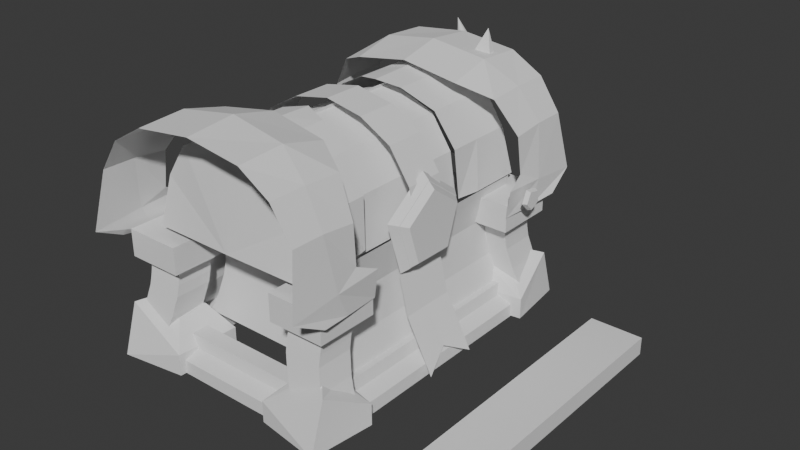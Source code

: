 # Source: BlockingBASE.blend  (saved by Blender 4.0.36; exported with 4.5.12 LTS)
import bpy
from mathutils import Matrix  # noqa: F401  (used for matrix-valued properties, if any)

bpy.ops.wm.read_factory_settings(use_empty=True)
scene = bpy.context.scene
scene.name = 'Scene'

# ---- collections
col_chest = bpy.data.collections.new('Chest'); scene.collection.children.link(col_chest)
col_paddings = bpy.data.collections.new('Paddings'); col_chest.children.link(col_paddings)
col_keyhole = bpy.data.collections.new('Keyhole'); col_chest.children.link(col_keyhole)
col_base_floor = bpy.data.collections.new('Base(floor)'); col_chest.children.link(col_base_floor)
col_decorations = bpy.data.collections.new('Decorations'); col_chest.children.link(col_decorations)
col_refs = bpy.data.collections.new('Refs'); scene.collection.children.link(col_refs)

# ---- world
world_world = bpy.data.worlds.new('World'); scene.world = world_world
world_world.use_nodes = True; world_world.node_tree.nodes.clear()
_N = world_world.node_tree.nodes; _L = world_world.node_tree.links
n0 = _N.new('ShaderNodeOutputWorld'); n0.name = 'World Output'; n0.location = (300, 300)
n1 = _N.new('ShaderNodeBackground'); n1.name = 'Background'; n1.location = (10, 300)
n1.inputs[0].default_value = (0.05088, 0.05088, 0.05088, 1.0)
_L.new(n1.outputs[0], n0.inputs[0])
n0.is_active_output = True
world_world.color = (0.05088, 0.05088, 0.05088)
world_world.use_sun_shadow = False
world_world.sun_shadow_jitter_overblur = 0.0

# ---- meshes
me_cube = bpy.data.meshes.new('Cube')
me_cube.from_pydata([(-1.0, -1.0, -1.0), (-1.0, -1.0, 1.0), (-1.0, 1.0, -1.0), (-1.0, 1.0, 1.0), (1.0, -1.0, -1.0), (1.0, -1.0, 1.0), (1.0, 1.0, -1.0), (1.0, 1.0, 1.0)], [], [(0, 1, 3, 2), (2, 3, 7, 6), (6, 7, 5, 4), (4, 5, 1, 0), (2, 6, 4, 0), (7, 3, 1, 5)])
_uv = me_cube.uv_layers.new(name='UVMap')
_uv.uv.foreach_set('vector', [0.375, 0.0, 0.625, 0.0, 0.625, 0.25, 0.375, 0.25, 0.375, 0.25, 0.625, 0.25, 0.625, 0.5, 0.375, 0.5, 0.375, 0.5, 0.625, 0.5, 0.625, 0.75, 0.375, 0.75, 0.375, 0.75, 0.625, 0.75, 0.625, 1.0, 0.375, 1.0, 0.125, 0.5, 0.375, 0.5, 0.375, 0.75, 0.125, 0.75, 0.625, 0.5, 0.875, 0.5, 0.875, 0.75, 0.625, 0.75])
me_cube.update()
me_cylinder_006 = bpy.data.meshes.new('Cylinder.006')
me_cylinder_006.from_pydata([(0.0, 0.2031, 0.9654), (0.3827, 0.2031, 0.89), (0.7071, 0.2031, 0.7071), (0.9239, 0.2031, 0.3839), (1.0, 0.2031, -0.1087), (0.3827, 0.05149, 0.89), (0.7071, 0.05149, 0.7071), (0.9239, 0.05149, 0.3839), (1.0, 0.05149, -0.111), (0.0, 0.05149, 0.9654), (-0.147, 1.343, 1.014), (-0.147, 0.3872, 0.9916), (0.2356, 1.352, 0.9139), (0.2356, 0.5094, 0.9139), (0.5601, 1.362, 0.7449), (0.5601, 0.592, 0.7449), (0.7768, 1.361, 0.4165), (0.7768, 0.6179, 0.4165), (0.853, 1.44, -0.06723), (-0.147, 0.7783, 1.007), (0.2356, 0.8467, 0.9139), (0.5601, 0.9063, 0.7449), (0.7768, 0.9557, 0.4165), (0.853, 0.893, -0.06723), (0.8125, 0.6462, -0.06723), (0.1939, 1.767, 1.095), (0.1939, 0.8398, 1.038), (0.5765, 1.777, 1.024), (0.5765, 0.8605, 0.9383), (0.901, 1.786, 0.8329), (0.901, 1.028, 0.8068), (1.118, 1.786, 0.5109), (1.118, 1.121, 0.4721), (1.194, 1.896, -0.06621), (1.194, 0.9234, 0.01136), (1.233, 1.591, -0.2278), (1.157, 0.9247, -0.2696), (0.1939, 1.279, 1.14), (0.5765, 1.307, 1.05), (0.901, 1.41, 0.8329), (1.118, 1.459, 0.5085), (1.194, 1.394, -0.01713), (1.194, 1.29, -0.2548), (1.153, 1.136, 0.1036), (0.9976, 1.407, -0.82), (1.182, 1.751, -1.397), (1.028, 1.245, -0.9683), (1.261, 1.1, -1.397), (0.73, 1.457, -0.974), (0.5314, 1.656, -1.397), (0.7034, 1.164, -0.9299), (0.4937, 1.013, -1.397), (1.261, 1.1, -1.181), (1.182, 1.597, -0.8976), (0.4937, 1.013, -1.181), (0.5314, 1.656, -1.181), (0.8137, 0.05463, -1.403), (0.8137, 0.05463, -1.097), (0.8137, 1.384, -1.403), (0.8137, 1.384, -1.097), (1.157, 0.05463, -1.403), (1.157, 1.384, -1.403), (0.8137, 0.05463, -1.232), (0.8137, 1.384, -1.232), (1.155, 1.384, -1.27), (1.155, 0.05463, -1.27), (0.9853, 1.384, -1.403), (0.9853, 1.384, -1.097), (0.9853, 0.05463, -1.403), (0.9853, 0.05463, -1.097), (1.008, 0.06228, -1.212), (1.008, 1.392, -1.212), (0.994, 0.02747, -0.05081), (1.166, 0.03227, -1.194), (0.994, 0.2858, -0.05081), (1.252, 0.2876, -1.352), (0.8838, 0.02747, -0.4415), (0.9782, 0.02617, -0.8321), (0.9782, 0.2858, -0.8321), (0.8838, 0.2858, -0.4415), (-0.2413, 0.6805, 0.9418), (0.1414, 0.6805, 0.8664), (0.4658, 0.6805, 0.6835), (0.6826, 0.6805, 0.3602), (0.7587, 0.6805, -0.1323), (-0.2413, -0.02081, 0.9418), (0.1414, -0.02081, 0.8664), (0.4658, -0.02081, 0.6835), (0.6826, -0.02081, 0.3602), (0.7587, -0.02081, -0.1369), (1.106, 1.436, -0.4268), (1.188, 1.575, -1.108), (1.106, 1.064, -0.4268), (1.188, 1.204, -1.108), (0.7342, 1.436, -0.4268), (0.8161, 1.575, -1.108), (0.7342, 1.064, -0.4268), (0.8161, 1.204, -1.108), (1.078, 1.064, -0.1533), (1.078, 1.436, -0.1533), (0.7062, 1.064, -0.1533), (0.7062, 1.436, -0.1533), (1.151, 0.9406, -0.4268), (1.151, 1.56, -0.4268), (0.5823, 0.9406, -0.4268), (0.5823, 1.56, -0.4268), (1.151, 0.9406, -0.1533), (1.151, 1.56, -0.1533), (0.5823, 0.9406, -0.1533), (0.5823, 1.56, -0.1533), (1.144, 1.561, -1.036), (1.052, 1.449, -0.4922), (1.103, 1.538, -0.9272), (1.078, 1.516, -0.8185), (1.052, 1.494, -0.7097), (1.047, 1.472, -0.6009), (1.052, 1.078, -0.4922), (1.144, 1.189, -1.036), (1.047, 1.1, -0.6009), (1.052, 1.122, -0.7097), (1.078, 1.145, -0.8185), (1.103, 1.167, -0.9272), (0.6802, 1.078, -0.4922), (0.7725, 1.189, -1.036), (0.6755, 1.1, -0.6009), (0.6806, 1.122, -0.7097), (0.7062, 1.145, -0.8185), (0.7311, 1.167, -0.9272), (0.6802, 1.449, -0.4922), (0.7725, 1.561, -1.036), (0.6755, 1.472, -0.6009), (0.6806, 1.494, -0.7097), (0.7062, 1.516, -0.8185), (0.7311, 1.538, -0.9272), (0.8841, 0.1343, -0.05081), (0.9583, 0.1343, -1.223), (0.8841, 1.341, -0.05081), (0.9583, 1.341, -1.223), (0.7976, 0.1343, -0.4415), (0.8346, 0.1343, -0.8321), (0.8346, 1.341, -0.8321), (0.7976, 1.341, -0.4415), (0.03308, 1.469, -0.04998), (0.7342, 1.064, -0.4268), (0.8161, 1.204, -1.108), (0.7062, 1.064, -0.1533), (0.5823, 0.9406, -0.4268), (0.5823, 0.9406, -0.1533), (0.6802, 1.078, -0.4922), (0.7725, 1.189, -1.036), (0.6755, 1.1, -0.6009), (0.6806, 1.122, -0.7097), (0.7062, 1.145, -0.8185), (0.7311, 1.167, -0.9272), (0.7342, 1.064, -0.4268), (0.8161, 1.204, -1.108), (0.7062, 1.064, -0.1533), (0.5823, 0.9406, -0.4268), (0.5823, 0.9406, -0.1533), (0.6802, 1.078, -0.4922), (0.7725, 1.189, -1.036), (0.6755, 1.1, -0.6009), (0.6806, 1.122, -0.7097), (0.7062, 1.145, -0.8185), (0.7311, 1.167, -0.9272), (1.023, 1.25, -1.399), (1.023, 1.25, -1.092), (-0.3061, 1.25, -1.399), (-0.3061, 1.25, -1.092), (1.023, 1.593, -1.399), (-0.3061, 1.593, -1.399), (1.023, 1.25, -1.227), (-0.3061, 1.25, -1.227), (-0.3061, 1.592, -1.265), (1.023, 1.592, -1.265), (-0.3061, 1.422, -1.399), (-0.3061, 1.422, -1.092), (1.023, 1.422, -1.399), (1.023, 1.422, -1.092), (1.016, 1.444, -1.207), (-0.3137, 1.444, -1.207)], [(145, 147), (146, 143), (146, 147), (153, 149), (152, 153), (151, 152), (150, 151), (148, 150), (148, 143), (144, 149), (156, 158), (157, 154), (157, 158), (164, 160), (163, 164), (162, 163), (161, 162), (159, 161), (159, 154), (155, 160)], [(0, 9, 5, 1), (1, 5, 6, 2), (2, 6, 7, 3), (3, 7, 8, 4), (19, 11, 13, 20), (20, 13, 15, 21), (21, 15, 17, 22), (22, 17, 24, 23), (16, 22, 23, 18), (14, 21, 22, 16), (12, 20, 21, 14), (10, 19, 20, 12), (37, 26, 28, 38), (38, 28, 30, 39), (39, 30, 32, 40), (40, 32, 43, 41), (41, 34, 36, 42), (33, 41, 42, 35), (31, 40, 41, 33), (29, 39, 40, 31), (27, 38, 39, 29), (25, 37, 38, 27), (41, 43, 34), (53, 45, 47, 52), (52, 47, 51, 54), (54, 51, 49, 55), (55, 49, 45, 53), (46, 50, 48, 44), (51, 47, 45, 49), (46, 44, 53, 52), (50, 46, 52, 54), (48, 50, 54, 55), (44, 48, 55, 53), (62, 57, 59, 63), (70, 69, 57, 62), (66, 61, 60, 68), (67, 59, 57, 69), (68, 70, 62, 56), (61, 64, 65, 60), (66, 71, 64, 61), (56, 62, 63, 58), (58, 63, 71, 66), (60, 65, 70, 68), (58, 66, 68, 56), (63, 59, 67, 71), (67, 69, 70, 71), (64, 71, 70, 65), (77, 73, 75, 78), (72, 76, 79, 74), (76, 77, 78, 79), (83, 88, 89, 84), (82, 87, 88, 83), (81, 86, 87, 82), (80, 85, 86, 81), (94, 128, 111, 90), (96, 122, 128, 94), (90, 111, 116, 92), (94, 90, 103, 105), (97, 93, 91, 95), (98, 100, 101, 99), (98, 99, 107, 106), (101, 100, 108, 109), (96, 94, 105, 104), (105, 103, 107, 109), (102, 104, 108, 106), (103, 102, 106, 107), (104, 105, 109, 108), (99, 101, 109, 107), (92, 96, 104, 102), (100, 98, 106, 108), (90, 92, 102, 103), (92, 116, 122, 96), (123, 97, 95, 129), (117, 93, 97, 123), (110, 91, 93, 117), (129, 110, 112, 133), (133, 112, 113, 132), (132, 113, 114, 131), (131, 114, 115, 130), (130, 115, 111, 128), (123, 129, 133, 127), (127, 133, 132, 126), (126, 132, 131, 125), (125, 131, 130, 124), (124, 130, 128, 122), (117, 123, 127, 121), (121, 127, 126, 120), (120, 126, 125, 119), (119, 125, 124, 118), (118, 124, 122, 116), (110, 117, 121, 112), (112, 121, 120, 113), (113, 120, 119, 114), (114, 119, 118, 115), (115, 118, 116, 111), (129, 95, 91, 110), (139, 135, 137, 140), (134, 138, 141, 136), (138, 139, 140, 141), (16, 18, 142), (12, 14, 142), (10, 12, 142), (14, 16, 142), (171, 166, 168, 172), (179, 178, 166, 171), (175, 170, 169, 177), (176, 168, 166, 178), (177, 179, 171, 165), (170, 173, 174, 169), (175, 180, 173, 170), (165, 171, 172, 167), (167, 172, 180, 175), (169, 174, 179, 177), (167, 175, 177, 165), (172, 168, 176, 180), (176, 178, 179, 180), (173, 180, 179, 174)])
_uv = me_cylinder_006.uv_layers.new(name='UVMap')
_uv.uv.foreach_set('vector', [1.0, 0.5, 1.0, 0.627, 0.9375, 0.627, 0.9375, 0.5, 0.9375, 0.5, 0.9375, 0.627, 0.875, 0.627, 0.875, 0.5, 0.875, 0.5, 0.875, 0.627, 0.8125, 0.627, 0.8125, 0.5, 0.8125, 0.5, 0.8125, 0.627, 0.75, 0.627, 0.75, 0.5, 1.0, 0.754, 1.0, 1.0, 0.9375, 1.0, 0.9375, 0.754, 0.9375, 0.754, 0.9375, 1.0, 0.875, 1.0, 0.875, 0.754, 0.875, 0.754, 0.875, 1.0, 0.8125, 1.0, 0.8125, 0.754, 0.8125, 0.754, 0.8125, 1.0, 0.7833, 1.0, 0.75, 0.754, 0.8125, 0.5, 0.8125, 0.754, 0.75, 0.754, 0.75, 0.5, 0.875, 0.5, 0.875, 0.754, 0.8125, 0.754, 0.8125, 0.5, 0.9375, 0.5, 0.9375, 0.754, 0.875, 0.754, 0.875, 0.5, 1.0, 0.5, 1.0, 0.754, 0.9375, 0.754, 0.9375, 0.5, 1.0, 0.754, 1.0, 1.0, 0.9375, 1.0, 0.9375, 0.754, 0.9375, 0.754, 0.9375, 1.0, 0.875, 1.0, 0.875, 0.754, 0.875, 0.754, 0.875, 1.0, 0.8125, 1.0, 0.8125, 0.754, 0.8125, 0.754, 0.8125, 1.0, 0.7833, 1.0, 0.75, 0.754, 0.75, 0.754, 0.75, 1.0, 0.6875, 1.0, 0.6875, 0.754, 0.75, 0.5, 0.75, 0.754, 0.6875, 0.754, 0.6875, 0.5, 0.8125, 0.5, 0.8125, 0.754, 0.75, 0.754, 0.75, 0.5, 0.875, 0.5, 0.875, 0.754, 0.8125, 0.754, 0.8125, 0.5, 0.9375, 0.5, 0.9375, 0.754, 0.875, 0.754, 0.875, 0.5, 1.0, 0.5, 1.0, 0.754, 0.9375, 0.754, 0.9375, 0.5, 0.75, 0.754, 0.7833, 1.0, 0.75, 1.0, 0.375, 0.0, 0.625, 0.0, 0.625, 0.25, 0.375, 0.25, 0.375, 0.25, 0.625, 0.25, 0.625, 0.5, 0.375, 0.5, 0.375, 0.5, 0.625, 0.5, 0.625, 0.75, 0.375, 0.75, 0.375, 0.75, 0.625, 0.75, 0.625, 1.0, 0.375, 1.0, 0.1688, 0.5575, 0.331, 0.5486, 0.3297, 0.7019, 0.1702, 0.6928, 0.625, 0.5, 0.875, 0.5, 0.875, 0.75, 0.625, 0.75, 0.1688, 0.5575, 0.1702, 0.6928, 0.125, 0.75, 0.125, 0.5, 0.331, 0.5486, 0.1688, 0.5575, 0.125, 0.5, 0.375, 0.5, 0.3297, 0.7019, 0.331, 0.5486, 0.375, 0.5, 0.375, 0.75, 0.1702, 0.6928, 0.3297, 0.7019, 0.375, 0.75, 0.125, 0.75, 0.5, 0.0, 0.625, 0.0, 0.625, 0.25, 0.5, 0.25, 0.5, 0.875, 0.625, 0.875, 0.625, 1.0, 0.5, 1.0, 0.25, 0.5, 0.375, 0.5, 0.375, 0.75, 0.25, 0.75, 0.75, 0.5, 0.875, 0.5, 0.875, 0.75, 0.75, 0.75, 0.375, 0.875, 0.5, 0.875, 0.5, 1.0, 0.375, 1.0, 0.375, 0.5, 0.5, 0.5, 0.5, 0.75, 0.375, 0.75, 0.375, 0.375, 0.5, 0.375, 0.5, 0.5, 0.375, 0.5, 0.375, 0.0, 0.5, 0.0, 0.5, 0.25, 0.375, 0.25, 0.375, 0.25, 0.5, 0.25, 0.5, 0.375, 0.375, 0.375, 0.375, 0.75, 0.5, 0.75, 0.5, 0.875, 0.375, 0.875, 0.125, 0.5, 0.25, 0.5, 0.25, 0.75, 0.125, 0.75, 0.5, 0.25, 0.625, 0.25, 0.625, 0.375, 0.5, 0.375, 0.625, 0.375, 0.625, 0.875, 0.5, 0.875, 0.5, 0.375, 0.5, 0.5, 0.5, 0.375, 0.5, 0.875, 0.5, 0.75, 0.6667, 0.0, 0.8959, 0.0, 1.0, 1.0, 0.6667, 1.0, 0.0, 0.0, 0.3333, 0.0, 0.3333, 1.0, 0.0, 1.0, 0.3333, 0.0, 0.6667, 0.0, 0.6667, 1.0, 0.3333, 1.0, 0.8125, 0.5, 0.8125, 0.754, 0.75, 0.754, 0.75, 0.5, 0.875, 0.5, 0.875, 0.754, 0.8125, 0.754, 0.8125, 0.5, 0.9375, 0.5, 0.9375, 0.754, 0.875, 0.754, 0.875, 0.5, 1.0, 0.5, 1.0, 0.754, 0.9375, 0.754, 0.9375, 0.5, 0.375, 0.75, 0.399, 0.75, 0.399, 1.0, 0.375, 1.0, 0.375, 0.5, 0.399, 0.5, 0.399, 0.75, 0.375, 0.75, 0.375, 0.0, 0.399, 0.0, 0.399, 0.25, 0.375, 0.25, 0.375, 0.75, 0.375, 1.0, 0.375, 1.0, 0.375, 0.75, 0.625, 0.5, 0.875, 0.5, 0.875, 0.75, 0.625, 0.75, 0.125, 0.5, 0.375, 0.5, 0.375, 0.75, 0.125, 0.75, 0.125, 0.5, 0.125, 0.75, 0.125, 0.75, 0.125, 0.5, 0.375, 0.75, 0.375, 0.5, 0.375, 0.5, 0.375, 0.75, 0.375, 0.5, 0.375, 0.75, 0.375, 0.75, 0.375, 0.5, 0.375, 0.75, 0.375, 1.0, 0.375, 1.0, 0.375, 0.75, 0.375, 0.25, 0.375, 0.5, 0.375, 0.5, 0.375, 0.25, 0.375, 0.0, 0.375, 0.25, 0.375, 0.25, 0.375, 0.0, 0.375, 0.5, 0.375, 0.75, 0.375, 0.75, 0.375, 0.5, 0.125, 0.75, 0.375, 0.75, 0.375, 0.75, 0.125, 0.75, 0.375, 0.25, 0.375, 0.5, 0.375, 0.5, 0.375, 0.25, 0.375, 0.5, 0.125, 0.5, 0.125, 0.5, 0.375, 0.5, 0.375, 0.0, 0.375, 0.25, 0.375, 0.25, 0.375, 0.0, 0.375, 0.25, 0.399, 0.25, 0.399, 0.5, 0.375, 0.5, 0.5986, 0.5, 0.625, 0.5, 0.625, 0.75, 0.5986, 0.75, 0.5986, 0.25, 0.625, 0.25, 0.625, 0.5, 0.5986, 0.5, 0.5986, 0.0, 0.625, 0.0, 0.625, 0.25, 0.5986, 0.25, 0.5986, 0.75, 0.5986, 1.0, 0.5586, 1.0, 0.5586, 0.75, 0.5586, 0.75, 0.5586, 1.0, 0.5187, 1.0, 0.5187, 0.75, 0.5187, 0.75, 0.5187, 1.0, 0.4788, 1.0, 0.4788, 0.75, 0.4788, 0.75, 0.4788, 1.0, 0.4389, 1.0, 0.4389, 0.75, 0.4389, 0.75, 0.4389, 1.0, 0.399, 1.0, 0.399, 0.75, 0.5986, 0.5, 0.5986, 0.75, 0.5586, 0.75, 0.5586, 0.5, 0.5586, 0.5, 0.5586, 0.75, 0.5187, 0.75, 0.5187, 0.5, 0.5187, 0.5, 0.5187, 0.75, 0.4788, 0.75, 0.4788, 0.5, 0.4788, 0.5, 0.4788, 0.75, 0.4389, 0.75, 0.4389, 0.5, 0.4389, 0.5, 0.4389, 0.75, 0.399, 0.75, 0.399, 0.5, 0.5986, 0.25, 0.5986, 0.5, 0.5586, 0.5, 0.5586, 0.25, 0.5586, 0.25, 0.5586, 0.5, 0.5187, 0.5, 0.5187, 0.25, 0.5187, 0.25, 0.5187, 0.5, 0.4788, 0.5, 0.4788, 0.25, 0.4788, 0.25, 0.4788, 0.5, 0.4389, 0.5, 0.4389, 0.25, 0.4389, 0.25, 0.4389, 0.5, 0.399, 0.5, 0.399, 0.25, 0.5986, 0.0, 0.5986, 0.25, 0.5586, 0.25, 0.5586, 0.0, 0.5586, 0.0, 0.5586, 0.25, 0.5187, 0.25, 0.5187, 0.0, 0.5187, 0.0, 0.5187, 0.25, 0.4788, 0.25, 0.4788, 0.0, 0.4788, 0.0, 0.4788, 0.25, 0.4389, 0.25, 0.4389, 0.0, 0.4389, 0.0, 0.4389, 0.25, 0.399, 0.25, 0.399, 0.0, 0.5986, 0.75, 0.625, 0.75, 0.625, 1.0, 0.5986, 1.0, 0.6667, 0.0, 1.0, 0.0, 1.0, 1.0, 0.6667, 1.0, 0.0, 0.0, 0.3333, 0.0, 0.3333, 1.0, 0.0, 1.0, 0.3333, 0.0, 0.6667, 0.0, 0.6667, 1.0, 0.3333, 1.0, 0.8125, 0.5, 0.75, 0.5, 0.8125, 0.5, 0.9375, 0.5, 0.875, 0.5, 0.9375, 0.5, 1.0, 0.5, 0.9375, 0.5, 1.0, 0.5, 0.875, 0.5, 0.8125, 0.5, 0.875, 0.5, 0.5, 0.0, 0.625, 0.0, 0.625, 0.25, 0.5, 0.25, 0.5, 0.875, 0.625, 0.875, 0.625, 1.0, 0.5, 1.0, 0.25, 0.5, 0.375, 0.5, 0.375, 0.75, 0.25, 0.75, 0.75, 0.5, 0.875, 0.5, 0.875, 0.75, 0.75, 0.75, 0.375, 0.875, 0.5, 0.875, 0.5, 1.0, 0.375, 1.0, 0.375, 0.5, 0.5, 0.5, 0.5, 0.75, 0.375, 0.75, 0.375, 0.375, 0.5, 0.375, 0.5, 0.5, 0.375, 0.5, 0.375, 0.0, 0.5, 0.0, 0.5, 0.25, 0.375, 0.25, 0.375, 0.25, 0.5, 0.25, 0.5, 0.375, 0.375, 0.375, 0.375, 0.75, 0.5, 0.75, 0.5, 0.875, 0.375, 0.875, 0.125, 0.5, 0.25, 0.5, 0.25, 0.75, 0.125, 0.75, 0.5, 0.25, 0.625, 0.25, 0.625, 0.375, 0.5, 0.375, 0.625, 0.375, 0.625, 0.875, 0.5, 0.875, 0.5, 0.375, 0.5, 0.5, 0.5, 0.375, 0.5, 0.875, 0.5, 0.75])
me_cylinder_006.update()
me_cylinder_009 = bpy.data.meshes.new('Cylinder.009')
me_cylinder_009.from_pydata([(0.7342, 1.064, -0.4268), (0.8161, 1.204, -1.108), (0.7062, 1.064, -0.1533), (0.5823, 0.9406, -0.4268), (0.5823, 0.9406, -0.1533), (0.6802, 1.078, -0.4922), (0.7725, 1.189, -1.036), (0.6755, 1.1, -0.6009), (0.6806, 1.122, -0.7097), (0.7062, 1.145, -0.8185), (0.7311, 1.167, -0.9272), (-0.06252, 1.064, -0.4268), (0.01944, 1.204, -1.108), (-0.09052, 1.064, -0.1533), (-0.2144, 0.9406, -0.4268), (-0.2144, 0.9406, -0.1533), (-0.1165, 1.078, -0.4922), (-0.02423, 1.189, -1.036), (-0.1212, 1.1, -0.6009), (-0.1161, 1.122, -0.7097), (-0.09052, 1.145, -0.8185), (-0.06559, 1.167, -0.9272)], [], [(4, 3, 14, 15), (6, 1, 12, 17), (8, 7, 18, 19), (6, 10, 21, 17), (4, 2, 13, 15), (7, 5, 16, 18), (10, 9, 20, 21), (0, 3, 14, 11), (0, 5, 16, 11), (9, 8, 19, 20)])
_uv = me_cylinder_009.uv_layers.new(name='UVMap')
_uv.uv.foreach_set('vector', [0.0, 0.0, 0.0, 0.0, 0.0, 0.0, 0.0, 0.0, 0.0, 0.0, 0.0, 0.0, 0.0, 0.0, 0.0, 0.0, 0.0, 0.0, 0.0, 0.0, 0.0, 0.0, 0.0, 0.0, 0.0, 0.0, 0.0, 0.0, 0.0, 0.0, 0.0, 0.0, 0.0, 0.0, 0.0, 0.0, 0.0, 0.0, 0.0, 0.0, 0.0, 0.0, 0.0, 0.0, 0.0, 0.0, 0.0, 0.0, 0.0, 0.0, 0.0, 0.0, 0.0, 0.0, 0.0, 0.0, 0.0, 0.0, 0.0, 0.0, 0.0, 0.0, 0.0, 0.0, 0.0, 0.0, 0.0, 0.0, 0.0, 0.0, 0.0, 0.0, 0.0, 0.0, 0.0, 0.0, 0.0, 0.0, 0.0, 0.0])
me_cylinder_009.update()
me_cylinder_001 = bpy.data.meshes.new('Cylinder.001')
me_cylinder_001.from_pydata([(0.0, 1.0, -1.0), (3.455e-08, 1.173, -0.81), (0.9511, 0.309, -1.0), (1.116, 0.3625, -0.81), (0.5878, -0.809, -1.0), (0.6896, -0.9491, -0.81), (-0.5878, -0.809, -1.0), (-0.6896, -0.9491, -0.81), (-0.9511, 0.309, -1.0), (-1.116, 0.3625, -0.81)], [], [(0, 1, 3, 2), (2, 3, 5, 4), (4, 5, 7, 6), (3, 1, 9, 7, 5), (6, 7, 9, 8), (8, 9, 1, 0), (0, 2, 4, 6, 8)])
_uv = me_cylinder_001.uv_layers.new(name='UVMap')
_uv.uv.foreach_set('vector', [1.0, 0.5, 1.0, 1.0, 0.8, 1.0, 0.8, 0.5, 0.8, 0.5, 0.8, 1.0, 0.6, 1.0, 0.6, 0.5, 0.6, 0.5, 0.6, 1.0, 0.4, 1.0, 0.4, 0.5, 0.4783, 0.3242, 0.25, 0.49, 0.02175, 0.3242, 0.1089, 0.05584, 0.3911, 0.05584, 0.4, 0.5, 0.4, 1.0, 0.2, 1.0, 0.2, 0.5, 0.2, 0.5, 0.2, 1.0, 2.98e-08, 1.0, 2.98e-08, 0.5, 0.75, 0.49, 0.9783, 0.3242, 0.8911, 0.05584, 0.6089, 0.05584, 0.5217, 0.3242])
me_cylinder_001.update()
me_cylinder_002 = bpy.data.meshes.new('Cylinder.002')
me_cylinder_002.from_pydata([(0.0, 1.0, -1.0), (3.455e-08, 1.173, -0.81), (0.9511, 0.309, -1.0), (1.116, 0.3625, -0.81), (0.5878, -0.809, -1.0), (0.6896, -0.9491, -0.81), (-0.5878, -0.809, -1.0), (-0.6896, -0.9491, -0.81), (-0.9511, 0.309, -1.0), (-1.116, 0.3625, -0.81)], [], [(0, 1, 3, 2), (2, 3, 5, 4), (4, 5, 7, 6), (3, 1, 9, 7, 5), (6, 7, 9, 8), (8, 9, 1, 0), (0, 2, 4, 6, 8)])
_uv = me_cylinder_002.uv_layers.new(name='UVMap')
_uv.uv.foreach_set('vector', [1.0, 0.5, 1.0, 1.0, 0.8, 1.0, 0.8, 0.5, 0.8, 0.5, 0.8, 1.0, 0.6, 1.0, 0.6, 0.5, 0.6, 0.5, 0.6, 1.0, 0.4, 1.0, 0.4, 0.5, 0.4783, 0.3242, 0.25, 0.49, 0.02175, 0.3242, 0.1089, 0.05584, 0.3911, 0.05584, 0.4, 0.5, 0.4, 1.0, 0.2, 1.0, 0.2, 0.5, 0.2, 0.5, 0.2, 1.0, 2.98e-08, 1.0, 2.98e-08, 0.5, 0.75, 0.49, 0.9783, 0.3242, 0.8911, 0.05584, 0.6089, 0.05584, 0.5217, 0.3242])
me_cylinder_002.update()
me_cylinder_003 = bpy.data.meshes.new('Cylinder.003')
me_cylinder_003.from_pydata([(0.0, 1.0, -1.0), (1.266e-08, 1.173, -0.4939), (0.9511, 0.309, -1.0), (1.116, 0.3625, -0.4939), (0.5878, -0.809, -1.0), (0.6896, -0.9491, -0.4939), (-0.5878, -0.809, -1.0), (-0.6896, -0.9491, -0.4939), (-0.9511, 0.309, -1.0), (-1.116, 0.3625, -0.4939)], [], [(0, 1, 3, 2), (2, 3, 5, 4), (4, 5, 7, 6), (3, 1, 9, 7, 5), (6, 7, 9, 8), (8, 9, 1, 0), (0, 2, 4, 6, 8)])
_uv = me_cylinder_003.uv_layers.new(name='UVMap')
_uv.uv.foreach_set('vector', [1.0, 0.5, 1.0, 1.0, 0.8, 1.0, 0.8, 0.5, 0.8, 0.5, 0.8, 1.0, 0.6, 1.0, 0.6, 0.5, 0.6, 0.5, 0.6, 1.0, 0.4, 1.0, 0.4, 0.5, 0.4783, 0.3242, 0.25, 0.49, 0.02175, 0.3242, 0.1089, 0.05584, 0.3911, 0.05584, 0.4, 0.5, 0.4, 1.0, 0.2, 1.0, 0.2, 0.5, 0.2, 0.5, 0.2, 1.0, 2.98e-08, 1.0, 2.98e-08, 0.5, 0.75, 0.49, 0.9783, 0.3242, 0.8911, 0.05584, 0.6089, 0.05584, 0.5217, 0.3242])
me_cylinder_003.update()
me_cylinder = bpy.data.meshes.new('Cylinder')
me_cylinder.from_pydata([(0.0, 1.0, -0.2272), (0.0, 1.0, 0.2022), (0.1951, 0.9808, -0.2272), (0.1951, 0.9808, 0.2022), (0.3827, 0.9239, -0.2272), (0.3827, 0.9239, 0.2022), (0.5556, 0.8315, -0.2272), (0.5556, 0.8315, 0.2022), (0.7071, 0.7071, -0.2272), (0.7071, 0.7071, 0.2022), (0.8315, 0.5556, -0.2272), (0.8315, 0.5556, 0.2022), (0.9239, 0.3827, -0.2272), (0.9239, 0.3827, 0.2022), (0.9808, 0.1951, -0.2272), (0.9808, 0.1951, 0.2022), (1.0, 3.378e-08, -0.2272), (1.0, -3.487e-08, 0.2022), (0.9808, -0.1951, -0.2272), (0.9808, -0.1951, 0.2022), (0.9239, -0.3827, -0.2272), (0.9239, -0.3827, 0.2022), (0.8315, -0.5556, -0.2272), (0.8315, -0.5556, 0.2022), (0.7071, -0.7071, -0.2272), (0.7071, -0.7071, 0.2022), (0.5556, -0.8315, -0.2272), (0.5556, -0.8315, 0.2022), (0.3827, -0.9239, -0.2272), (0.3827, -0.9239, 0.2022), (0.1951, -0.9808, -0.2272), (0.1951, -0.9808, 0.2022), (0.0, -1.0, -0.2272), (0.0, -1.0, 0.2022), (-0.1951, -0.9808, -0.2272), (-0.1951, -0.9808, 0.2022), (-0.3827, -0.9239, -0.2272), (-0.3827, -0.9239, 0.2022), (-0.5556, -0.8315, -0.2272), (-0.5556, -0.8315, 0.2022), (-0.7071, -0.7071, -0.2272), (-0.7071, -0.7071, 0.2022), (-0.8315, -0.5556, -0.2272), (-0.8315, -0.5556, 0.2022), (-0.9239, -0.3827, -0.2272), (-0.9239, -0.3827, 0.2022), (-0.9808, -0.1951, -0.2272), (-0.9808, -0.1951, 0.2022), (-1.0, 3.378e-08, -0.2272), (-1.0, -3.487e-08, 0.2022), (-0.9808, 0.1951, -0.2272), (-0.9808, 0.1951, 0.2022), (-0.9239, 0.3827, -0.2272), (-0.9239, 0.3827, 0.2022), (-0.8315, 0.5556, -0.2272), (-0.8315, 0.5556, 0.2022), (-0.7071, 0.7071, -0.2272), (-0.7071, 0.7071, 0.2022), (-0.5556, 0.8315, -0.2272), (-0.5556, 0.8315, 0.2022), (-0.3827, 0.9239, -0.2272), (-0.3827, 0.9239, 0.2022), (-0.1951, 0.9808, -0.2272), (-0.1951, 0.9808, 0.2022)], [], [(0, 1, 3, 2), (2, 3, 5, 4), (4, 5, 7, 6), (6, 7, 9, 8), (8, 9, 11, 10), (10, 11, 13, 12), (12, 13, 15, 14), (14, 15, 17, 16), (16, 17, 19, 18), (18, 19, 21, 20), (20, 21, 23, 22), (22, 23, 25, 24), (24, 25, 27, 26), (26, 27, 29, 28), (28, 29, 31, 30), (30, 31, 33, 32), (32, 33, 35, 34), (34, 35, 37, 36), (36, 37, 39, 38), (38, 39, 41, 40), (40, 41, 43, 42), (42, 43, 45, 44), (44, 45, 47, 46), (46, 47, 49, 48), (48, 49, 51, 50), (50, 51, 53, 52), (52, 53, 55, 54), (54, 55, 57, 56), (56, 57, 59, 58), (58, 59, 61, 60), (60, 61, 63, 62), (62, 63, 1, 0)])
_uv = me_cylinder.uv_layers.new(name='UVMap')
_uv.uv.foreach_set('vector', [1.0, 0.5, 1.0, 1.0, 0.9688, 1.0, 0.9688, 0.5, 0.9688, 0.5, 0.9688, 1.0, 0.9375, 1.0, 0.9375, 0.5, 0.9375, 0.5, 0.9375, 1.0, 0.9062, 1.0, 0.9062, 0.5, 0.9062, 0.5, 0.9062, 1.0, 0.875, 1.0, 0.875, 0.5, 0.875, 0.5, 0.875, 1.0, 0.8438, 1.0, 0.8438, 0.5, 0.8438, 0.5, 0.8438, 1.0, 0.8125, 1.0, 0.8125, 0.5, 0.8125, 0.5, 0.8125, 1.0, 0.7812, 1.0, 0.7812, 0.5, 0.7812, 0.5, 0.7812, 1.0, 0.75, 1.0, 0.75, 0.5, 0.75, 0.5, 0.75, 1.0, 0.7188, 1.0, 0.7188, 0.5, 0.7188, 0.5, 0.7188, 1.0, 0.6875, 1.0, 0.6875, 0.5, 0.6875, 0.5, 0.6875, 1.0, 0.6562, 1.0, 0.6562, 0.5, 0.6562, 0.5, 0.6562, 1.0, 0.625, 1.0, 0.625, 0.5, 0.625, 0.5, 0.625, 1.0, 0.5938, 1.0, 0.5938, 0.5, 0.5938, 0.5, 0.5938, 1.0, 0.5625, 1.0, 0.5625, 0.5, 0.5625, 0.5, 0.5625, 1.0, 0.5312, 1.0, 0.5312, 0.5, 0.5312, 0.5, 0.5312, 1.0, 0.5, 1.0, 0.5, 0.5, 0.5, 0.5, 0.5, 1.0, 0.4688, 1.0, 0.4688, 0.5, 0.4688, 0.5, 0.4688, 1.0, 0.4375, 1.0, 0.4375, 0.5, 0.4375, 0.5, 0.4375, 1.0, 0.4062, 1.0, 0.4062, 0.5, 0.4062, 0.5, 0.4062, 1.0, 0.375, 1.0, 0.375, 0.5, 0.375, 0.5, 0.375, 1.0, 0.3438, 1.0, 0.3438, 0.5, 0.3438, 0.5, 0.3438, 1.0, 0.3125, 1.0, 0.3125, 0.5, 0.3125, 0.5, 0.3125, 1.0, 0.2812, 1.0, 0.2812, 0.5, 0.2812, 0.5, 0.2812, 1.0, 0.25, 1.0, 0.25, 0.5, 0.25, 0.5, 0.25, 1.0, 0.2188, 1.0, 0.2188, 0.5, 0.2188, 0.5, 0.2188, 1.0, 0.1875, 1.0, 0.1875, 0.5, 0.1875, 0.5, 0.1875, 1.0, 0.1562, 1.0, 0.1562, 0.5, 0.1562, 0.5, 0.1562, 1.0, 0.125, 1.0, 0.125, 0.5, 0.125, 0.5, 0.125, 1.0, 0.09375, 1.0, 0.09375, 0.5, 0.09375, 0.5, 0.09375, 1.0, 0.0625, 1.0, 0.0625, 0.5, 0.0625, 0.5, 0.0625, 1.0, 0.03125, 1.0, 0.03125, 0.5, 0.03125, 0.5, 0.03125, 1.0, 0.0, 1.0, 0.0, 0.5])
me_cylinder.update()
me_cylinder_008 = bpy.data.meshes.new('Cylinder.008')
me_cylinder_008.from_pydata([(-0.06947, 0.8355, -0.9486), (-2.166e-07, 1.051, -0.1498), (0.09384, 0.8194, -0.9496), (0.2051, 1.031, -0.1498), (0.2509, 0.7719, -0.9525), (0.4022, 0.9711, -0.1498), (0.3956, 0.6947, -0.9573), (0.584, 0.874, -0.1498), (0.5224, 0.5908, -0.9637), (0.7432, 0.7432, -0.1498), (0.6265, 0.4642, -0.9715), (0.874, 0.584, -0.1498), (0.7039, 0.3197, -0.9803), (0.9711, 0.4022, -0.1498), (0.7515, 0.163, -0.99), (1.031, 0.2051, -0.1498), (0.7676, 4.757e-08, -1.0), (1.051, 1.241e-07, -0.1498), (0.7515, -0.163, -1.01), (1.031, -0.2051, -0.1498), (0.7039, -0.3197, -1.02), (0.9711, -0.4022, -0.1498), (0.6265, -0.4642, -1.029), (0.874, -0.584, -0.1498), (0.5224, -0.5908, -1.036), (0.7432, -0.7432, -0.1498), (0.3956, -0.6947, -1.043), (0.584, -0.874, -0.1498), (0.2509, -0.7719, -1.047), (0.4022, -0.9711, -0.1498), (0.09384, -0.8194, -1.05), (0.2051, -1.031, -0.1498), (-0.06947, -0.8355, -1.051), (-2.166e-07, -1.051, -0.1498), (-0.2328, -0.8194, -1.05), (-0.2051, -1.031, -0.1498), (-0.3898, -0.7719, -1.047), (-0.4022, -0.9711, -0.1498), (-0.5345, -0.6947, -1.043), (-0.584, -0.874, -0.1498), (-0.6614, -0.5908, -1.036), (-0.7432, -0.7432, -0.1498), (-0.7655, -0.4642, -1.029), (-0.874, -0.584, -0.1498), (-0.8428, -0.3197, -1.02), (-0.9711, -0.4022, -0.1498), (-0.8904, -0.163, -1.01), (-1.031, -0.2051, -0.1498), (-0.9065, 4.757e-08, -1.0), (-1.051, 1.241e-07, -0.1498), (-0.8904, 0.163, -0.99), (-1.031, 0.2051, -0.1498), (-0.8428, 0.3197, -0.9803), (-0.9711, 0.4022, -0.1498), (-0.7655, 0.4642, -0.9715), (-0.874, 0.584, -0.1498), (-0.6614, 0.5908, -0.9637), (-0.7432, 0.7432, -0.1498), (-0.5345, 0.6947, -0.9573), (-0.584, 0.874, -0.1498), (-0.3898, 0.7719, -0.9525), (-0.4022, 0.9711, -0.1498), (-0.2328, 0.8194, -0.9496), (-0.2051, 1.031, -0.1498), (-0.3204, 1.257, -1.699), (-0.1571, 1.241, -1.701), (-5.099e-05, 1.194, -1.706), (0.1447, 1.117, -1.715), (0.2715, 1.014, -1.726), (0.3756, 0.8876, -1.741), (0.453, 0.7438, -1.757), (0.5006, 0.5877, -1.774), (0.5167, 0.4254, -1.792), (0.5006, 0.2631, -1.81), (0.453, 0.107, -1.827), (0.3756, -0.03678, -1.843), (0.2715, -0.1628, -1.857), (0.1447, -0.2663, -1.869), (-5.099e-05, -0.3432, -1.877), (-0.1571, -0.3905, -1.883), (-0.3204, -0.4065, -1.884), (-0.4837, -0.3905, -1.883), (-0.6407, -0.3432, -1.877), (-0.7854, -0.2663, -1.869), (-0.9123, -0.1628, -1.857), (-1.016, -0.03678, -1.843), (-1.094, 0.107, -1.827), (-1.141, 0.2631, -1.81), (-1.157, 0.4254, -1.792), (-1.141, 0.5877, -1.774), (-1.094, 0.7438, -1.757), (-1.016, 0.8876, -1.741), (-0.9123, 1.014, -1.726), (-0.7854, 1.117, -1.715), (-0.6407, 1.194, -1.706), (-0.4837, 1.241, -1.701), (-1.33, 2.055, -2.353), (-1.24, 2.05, -2.361), (-1.154, 2.036, -2.382), (-1.075, 2.012, -2.418), (-1.006, 1.98, -2.465), (-0.9487, 1.941, -2.522), (-0.9063, 1.897, -2.588), (-0.8802, 1.849, -2.659), (-0.8714, 1.799, -2.734), (-0.8802, 1.749, -2.808), (-0.9063, 1.701, -2.879), (-0.9487, 1.656, -2.945), (-1.006, 1.617, -3.002), (-1.075, 1.586, -3.05), (-1.154, 1.562, -3.085), (-1.24, 1.547, -3.106), (-1.33, 1.542, -3.114), (-1.419, 1.547, -3.106), (-1.505, 1.562, -3.085), (-1.585, 1.586, -3.05), (-1.654, 1.617, -3.002), (-1.711, 1.656, -2.945), (-1.754, 1.701, -2.879), (-1.78, 1.749, -2.808), (-1.788, 1.799, -2.734), (-1.78, 1.849, -2.659), (-1.754, 1.897, -2.588), (-1.711, 1.941, -2.522), (-1.654, 1.98, -2.465), (-1.585, 2.012, -2.418), (-1.505, 2.036, -2.382), (-1.419, 2.05, -2.361), (-2.108, 2.788, -3.061), (-0.6272, 0.3342, -2.66), (-0.766, 0.3218, -2.666), (-0.4937, 1.563, -2.091), (-0.3707, 1.504, -2.119), (-1.161, 1.504, -2.119), (-1.038, 1.563, -2.091), (-0.9049, 0.3342, -2.66), (-0.2628, 1.424, -2.156), (-0.9049, 1.6, -2.074), (-1.038, 0.3709, -2.643), (-0.1743, 1.326, -2.201), (-0.766, 1.613, -2.068), (-1.161, 0.4305, -2.616), (-0.1085, 1.214, -2.253), (-1.269, 0.5108, -2.578), (-0.06805, 1.093, -2.309), (-1.358, 0.6086, -2.533), (-0.05438, 0.9672, -2.367), (-1.424, 0.7202, -2.481), (-0.06805, 0.8413, -2.425), (-1.464, 0.8413, -2.425), (-0.1085, 0.7202, -2.481), (-1.478, 0.9672, -2.367), (-0.1743, 0.6086, -2.533), (-1.464, 1.093, -2.309), (-0.2628, 0.5108, -2.578), (-1.424, 1.214, -2.253), (-0.3707, 0.4305, -2.616), (-1.358, 1.326, -2.201), (-0.4937, 0.3709, -2.643), (-0.6272, 1.6, -2.074), (-1.269, 1.424, -2.156)], [], [(0, 1, 3, 2), (2, 3, 5, 4), (4, 5, 7, 6), (6, 7, 9, 8), (8, 9, 11, 10), (10, 11, 13, 12), (12, 13, 15, 14), (14, 15, 17, 16), (16, 17, 19, 18), (18, 19, 21, 20), (20, 21, 23, 22), (22, 23, 25, 24), (24, 25, 27, 26), (26, 27, 29, 28), (28, 29, 31, 30), (30, 31, 33, 32), (32, 33, 35, 34), (34, 35, 37, 36), (36, 37, 39, 38), (38, 39, 41, 40), (40, 41, 43, 42), (42, 43, 45, 44), (44, 45, 47, 46), (46, 47, 49, 48), (48, 49, 51, 50), (50, 51, 53, 52), (52, 53, 55, 54), (54, 55, 57, 56), (56, 57, 59, 58), (58, 59, 61, 60), (20, 22, 75, 74), (60, 61, 63, 62), (62, 63, 1, 0), (2, 4, 66, 65), (38, 40, 84, 83), (56, 58, 93, 92), (12, 14, 71, 70), (30, 32, 80, 79), (48, 50, 89, 88), (4, 6, 67, 66), (22, 24, 76, 75), (40, 42, 85, 84), (58, 60, 94, 93), (14, 16, 72, 71), (32, 34, 81, 80), (50, 52, 90, 89), (6, 8, 68, 67), (24, 26, 77, 76), (42, 44, 86, 85), (60, 62, 95, 94), (16, 18, 73, 72), (34, 36, 82, 81), (52, 54, 91, 90), (8, 10, 69, 68), (26, 28, 78, 77), (44, 46, 87, 86), (0, 2, 65, 64), (62, 0, 64, 95), (18, 20, 74, 73), (36, 38, 83, 82), (54, 56, 92, 91), (10, 12, 70, 69), (28, 30, 79, 78), (46, 48, 88, 87), (129, 130, 112, 111), (131, 132, 99, 98), (133, 134, 126, 125), (130, 135, 113, 112), (132, 136, 100, 99), (134, 137, 127, 126), (135, 138, 114, 113), (136, 139, 101, 100), (137, 140, 96, 127), (138, 141, 115, 114), (139, 142, 102, 101), (141, 143, 116, 115), (142, 144, 103, 102), (143, 145, 117, 116), (144, 146, 104, 103), (145, 147, 118, 117), (146, 148, 105, 104), (147, 149, 119, 118), (148, 150, 106, 105), (149, 151, 120, 119), (150, 152, 107, 106), (151, 153, 121, 120), (152, 154, 108, 107), (153, 155, 122, 121), (154, 156, 109, 108), (155, 157, 123, 122), (156, 158, 110, 109), (140, 159, 97, 96), (157, 160, 124, 123), (158, 129, 111, 110), (159, 131, 98, 97), (160, 133, 125, 124), (114, 115, 128), (101, 102, 128), (115, 116, 128), (102, 103, 128), (116, 117, 128), (103, 104, 128), (117, 118, 128), (104, 105, 128), (118, 119, 128), (105, 106, 128), (119, 120, 128), (106, 107, 128), (120, 121, 128), (107, 108, 128), (121, 122, 128), (108, 109, 128), (122, 123, 128), (109, 110, 128), (96, 97, 128), (123, 124, 128), (110, 111, 128), (97, 98, 128), (124, 125, 128), (111, 112, 128), (98, 99, 128), (125, 126, 128), (112, 113, 128), (99, 100, 128), (126, 127, 128), (113, 114, 128), (100, 101, 128), (127, 96, 128), (92, 93, 133, 160), (65, 66, 131, 159), (78, 79, 129, 158), (91, 92, 160, 157), (64, 65, 159, 140), (77, 78, 158, 156), (90, 91, 157, 155), (76, 77, 156, 154), (89, 90, 155, 153), (75, 76, 154, 152), (88, 89, 153, 151), (74, 75, 152, 150), (87, 88, 151, 149), (73, 74, 150, 148), (86, 87, 149, 147), (72, 73, 148, 146), (85, 86, 147, 145), (71, 72, 146, 144), (84, 85, 145, 143), (70, 71, 144, 142), (83, 84, 143, 141), (69, 70, 142, 139), (82, 83, 141, 138), (95, 64, 140, 137), (68, 69, 139, 136), (81, 82, 138, 135), (94, 95, 137, 134), (67, 68, 136, 132), (80, 81, 135, 130), (93, 94, 134, 133), (66, 67, 132, 131), (79, 80, 130, 129)])
_uv = me_cylinder_008.uv_layers.new(name='UVMap')
_uv.uv.foreach_set('vector', [1.0, 0.5, 1.0, 1.0, 0.9688, 1.0, 0.9688, 0.5, 0.9688, 0.5, 0.9688, 1.0, 0.9375, 1.0, 0.9375, 0.5, 0.9375, 0.5, 0.9375, 1.0, 0.9062, 1.0, 0.9062, 0.5, 0.9062, 0.5, 0.9062, 1.0, 0.875, 1.0, 0.875, 0.5, 0.875, 0.5, 0.875, 1.0, 0.8438, 1.0, 0.8438, 0.5, 0.8438, 0.5, 0.8438, 1.0, 0.8125, 1.0, 0.8125, 0.5, 0.8125, 0.5, 0.8125, 1.0, 0.7812, 1.0, 0.7812, 0.5, 0.7812, 0.5, 0.7812, 1.0, 0.75, 1.0, 0.75, 0.5, 0.75, 0.5, 0.75, 1.0, 0.7188, 1.0, 0.7188, 0.5, 0.7188, 0.5, 0.7188, 1.0, 0.6875, 1.0, 0.6875, 0.5, 0.6875, 0.5, 0.6875, 1.0, 0.6562, 1.0, 0.6562, 0.5, 0.6562, 0.5, 0.6562, 1.0, 0.625, 1.0, 0.625, 0.5, 0.625, 0.5, 0.625, 1.0, 0.5938, 1.0, 0.5938, 0.5, 0.5938, 0.5, 0.5938, 1.0, 0.5625, 1.0, 0.5625, 0.5, 0.5625, 0.5, 0.5625, 1.0, 0.5312, 1.0, 0.5312, 0.5, 0.5312, 0.5, 0.5312, 1.0, 0.5, 1.0, 0.5, 0.5, 0.5, 0.5, 0.5, 1.0, 0.4688, 1.0, 0.4688, 0.5, 0.4688, 0.5, 0.4688, 1.0, 0.4375, 1.0, 0.4375, 0.5, 0.4375, 0.5, 0.4375, 1.0, 0.4062, 1.0, 0.4062, 0.5, 0.4062, 0.5, 0.4062, 1.0, 0.375, 1.0, 0.375, 0.5, 0.375, 0.5, 0.375, 1.0, 0.3438, 1.0, 0.3438, 0.5, 0.3438, 0.5, 0.3438, 1.0, 0.3125, 1.0, 0.3125, 0.5, 0.3125, 0.5, 0.3125, 1.0, 0.2812, 1.0, 0.2812, 0.5, 0.2812, 0.5, 0.2812, 1.0, 0.25, 1.0, 0.25, 0.5, 0.25, 0.5, 0.25, 1.0, 0.2188, 1.0, 0.2188, 0.5, 0.2188, 0.5, 0.2188, 1.0, 0.1875, 1.0, 0.1875, 0.5, 0.1875, 0.5, 0.1875, 1.0, 0.1562, 1.0, 0.1562, 0.5, 0.1562, 0.5, 0.1562, 1.0, 0.125, 1.0, 0.125, 0.5, 0.125, 0.5, 0.125, 1.0, 0.09375, 1.0, 0.09375, 0.5, 0.09375, 0.5, 0.09375, 1.0, 0.0625, 1.0, 0.0625, 0.5, 0.6875, 0.5, 0.6562, 0.5, 0.6562, 0.5, 0.6875, 0.5, 0.0625, 0.5, 0.0625, 1.0, 0.03125, 1.0, 0.03125, 0.5, 0.03125, 0.5, 0.03125, 1.0, 0.0, 1.0, 0.0, 0.5, 0.9688, 0.5, 0.9375, 0.5, 0.9375, 0.5, 0.9688, 0.5, 0.4062, 0.5, 0.375, 0.5, 0.375, 0.5, 0.4062, 0.5, 0.125, 0.5, 0.09375, 0.5, 0.09375, 0.5, 0.125, 0.5, 0.8125, 0.5, 0.7812, 0.5, 0.7812, 0.5, 0.8125, 0.5, 0.5312, 0.5, 0.5, 0.5, 0.5, 0.5, 0.5312, 0.5, 0.25, 0.5, 0.2188, 0.5, 0.2188, 0.5, 0.25, 0.5, 0.9375, 0.5, 0.9062, 0.5, 0.9062, 0.5, 0.9375, 0.5, 0.6562, 0.5, 0.625, 0.5, 0.625, 0.5, 0.6562, 0.5, 0.375, 0.5, 0.3438, 0.5, 0.3438, 0.5, 0.375, 0.5, 0.09375, 0.5, 0.0625, 0.5, 0.0625, 0.5, 0.09375, 0.5, 0.7812, 0.5, 0.75, 0.5, 0.75, 0.5, 0.7812, 0.5, 0.5, 0.5, 0.4688, 0.5, 0.4688, 0.5, 0.5, 0.5, 0.2188, 0.5, 0.1875, 0.5, 0.1875, 0.5, 0.2188, 0.5, 0.9062, 0.5, 0.875, 0.5, 0.875, 0.5, 0.9062, 0.5, 0.625, 0.5, 0.5938, 0.5, 0.5938, 0.5, 0.625, 0.5, 0.3438, 0.5, 0.3125, 0.5, 0.3125, 0.5, 0.3438, 0.5, 0.0625, 0.5, 0.03125, 0.5, 0.03125, 0.5, 0.0625, 0.5, 0.75, 0.5, 0.7188, 0.5, 0.7188, 0.5, 0.75, 0.5, 0.4688, 0.5, 0.4375, 0.5, 0.4375, 0.5, 0.4688, 0.5, 0.1875, 0.5, 0.1562, 0.5, 0.1562, 0.5, 0.1875, 0.5, 0.875, 0.5, 0.8438, 0.5, 0.8438, 0.5, 0.875, 0.5, 0.5938, 0.5, 0.5625, 0.5, 0.5625, 0.5, 0.5938, 0.5, 0.3125, 0.5, 0.2812, 0.5, 0.2812, 0.5, 0.3125, 0.5, 1.0, 0.5, 0.9688, 0.5, 0.9688, 0.5, 1.0, 0.5, 0.03125, 0.5, 0.0, 0.5, 0.0, 0.5, 0.03125, 0.5, 0.7188, 0.5, 0.6875, 0.5, 0.6875, 0.5, 0.7188, 0.5, 0.4375, 0.5, 0.4062, 0.5, 0.4062, 0.5, 0.4375, 0.5, 0.1562, 0.5, 0.125, 0.5, 0.125, 0.5, 0.1562, 0.5, 0.8438, 0.5, 0.8125, 0.5, 0.8125, 0.5, 0.8438, 0.5, 0.5625, 0.5, 0.5312, 0.5, 0.5312, 0.5, 0.5625, 0.5, 0.2812, 0.5, 0.25, 0.5, 0.25, 0.5, 0.2812, 0.5, 0.5312, 0.5, 0.5, 0.5, 0.5, 0.5, 0.5312, 0.5, 0.9375, 0.5, 0.9062, 0.5, 0.9062, 0.5, 0.9375, 0.5, 0.09375, 0.5, 0.0625, 0.5, 0.0625, 0.5, 0.09375, 0.5, 0.5, 0.5, 0.4688, 0.5, 0.4688, 0.5, 0.5, 0.5, 0.9062, 0.5, 0.875, 0.5, 0.875, 0.5, 0.9062, 0.5, 0.0625, 0.5, 0.03125, 0.5, 0.03125, 0.5, 0.0625, 0.5, 0.4688, 0.5, 0.4375, 0.5, 0.4375, 0.5, 0.4688, 0.5, 0.875, 0.5, 0.8438, 0.5, 0.8438, 0.5, 0.875, 0.5, 0.03125, 0.5, 0.0, 0.5, 0.0, 0.5, 0.03125, 0.5, 0.4375, 0.5, 0.4062, 0.5, 0.4062, 0.5, 0.4375, 0.5, 0.8438, 0.5, 0.8125, 0.5, 0.8125, 0.5, 0.8438, 0.5, 0.4062, 0.5, 0.375, 0.5, 0.375, 0.5, 0.4062, 0.5, 0.8125, 0.5, 0.7812, 0.5, 0.7812, 0.5, 0.8125, 0.5, 0.375, 0.5, 0.3438, 0.5, 0.3438, 0.5, 0.375, 0.5, 0.7812, 0.5, 0.75, 0.5, 0.75, 0.5, 0.7812, 0.5, 0.3438, 0.5, 0.3125, 0.5, 0.3125, 0.5, 0.3438, 0.5, 0.75, 0.5, 0.7188, 0.5, 0.7188, 0.5, 0.75, 0.5, 0.3125, 0.5, 0.2813, 0.5, 0.2812, 0.5, 0.3125, 0.5, 0.7188, 0.5, 0.6875, 0.5, 0.6875, 0.5, 0.7188, 0.5, 0.2813, 0.5, 0.25, 0.5, 0.25, 0.5, 0.2812, 0.5, 0.6875, 0.5, 0.6562, 0.5, 0.6562, 0.5, 0.6875, 0.5, 0.25, 0.5, 0.2188, 0.5, 0.2188, 0.5, 0.25, 0.5, 0.6562, 0.5, 0.625, 0.5, 0.625, 0.5, 0.6562, 0.5, 0.2188, 0.5, 0.1875, 0.5, 0.1875, 0.5, 0.2188, 0.5, 0.625, 0.5, 0.5938, 0.5, 0.5938, 0.5, 0.625, 0.5, 0.1875, 0.5, 0.1562, 0.5, 0.1562, 0.5, 0.1875, 0.5, 0.5938, 0.5, 0.5625, 0.5, 0.5625, 0.5, 0.5938, 0.5, 1.0, 0.5, 0.9688, 0.5, 0.9688, 0.5, 1.0, 0.5, 0.1562, 0.5, 0.125, 0.5, 0.125, 0.5, 0.1562, 0.5, 0.5625, 0.5, 0.5312, 0.5, 0.5312, 0.5, 0.5625, 0.5, 0.9688, 0.5, 0.9375, 0.5, 0.9375, 0.5, 0.9688, 0.5, 0.125, 0.5, 0.09375, 0.5, 0.09375, 0.5, 0.125, 0.5, 0.4375, 0.5, 0.4062, 0.5, 0.4375, 0.5, 0.8438, 0.5, 0.8125, 0.5, 0.8438, 0.5, 0.4062, 0.5, 0.375, 0.5, 0.4062, 0.5, 0.8125, 0.5, 0.7812, 0.5, 0.8125, 0.5, 0.375, 0.5, 0.3438, 0.5, 0.375, 0.5, 0.7812, 0.5, 0.75, 0.5, 0.7812, 0.5, 0.3438, 0.5, 0.3125, 0.5, 0.3438, 0.5, 0.75, 0.5, 0.7188, 0.5, 0.75, 0.5, 0.3125, 0.5, 0.2812, 0.5, 0.3125, 0.5, 0.7188, 0.5, 0.6875, 0.5, 0.7188, 0.5, 0.2812, 0.5, 0.25, 0.5, 0.2812, 0.5, 0.6875, 0.5, 0.6562, 0.5, 0.6875, 0.5, 0.25, 0.5, 0.2188, 0.5, 0.25, 0.5, 0.6562, 0.5, 0.625, 0.5, 0.6562, 0.5, 0.2188, 0.5, 0.1875, 0.5, 0.2188, 0.5, 0.625, 0.5, 0.5938, 0.5, 0.625, 0.5, 0.1875, 0.5, 0.1562, 0.5, 0.1875, 0.5, 0.5938, 0.5, 0.5625, 0.5, 0.5938, 0.5, 1.0, 0.5, 0.9688, 0.5, 1.0, 0.5, 0.1562, 0.5, 0.125, 0.5, 0.1562, 0.5, 0.5625, 0.5, 0.5312, 0.5, 0.5625, 0.5, 0.9688, 0.5, 0.9375, 0.5, 0.9688, 0.5, 0.125, 0.5, 0.09375, 0.5, 0.125, 0.5, 0.5312, 0.5, 0.5, 0.5, 0.5312, 0.5, 0.9375, 0.5, 0.9062, 0.5, 0.9375, 0.5, 0.09375, 0.5, 0.0625, 0.5, 0.09375, 0.5, 0.5, 0.5, 0.4688, 0.5, 0.5, 0.5, 0.9062, 0.5, 0.875, 0.5, 0.9062, 0.5, 0.0625, 0.5, 0.03125, 0.5, 0.0625, 0.5, 0.4688, 0.5, 0.4375, 0.5, 0.4688, 0.5, 0.875, 0.5, 0.8438, 0.5, 0.875, 0.5, 0.03125, 0.5, 0.0, 0.5, 0.03125, 0.5, 0.125, 0.5, 0.09375, 0.5, 0.09375, 0.5, 0.125, 0.5, 0.9688, 0.5, 0.9375, 0.5, 0.9375, 0.5, 0.9688, 0.5, 0.5625, 0.5, 0.5312, 0.5, 0.5312, 0.5, 0.5625, 0.5, 0.1562, 0.5, 0.125, 0.5, 0.125, 0.5, 0.1562, 0.5, 1.0, 0.5, 0.9688, 0.5, 0.9688, 0.5, 1.0, 0.5, 0.5938, 0.5, 0.5625, 0.5, 0.5625, 0.5, 0.5938, 0.5, 0.1875, 0.5, 0.1562, 0.5, 0.1562, 0.5, 0.1875, 0.5, 0.625, 0.5, 0.5938, 0.5, 0.5938, 0.5, 0.625, 0.5, 0.2188, 0.5, 0.1875, 0.5, 0.1875, 0.5, 0.2188, 0.5, 0.6562, 0.5, 0.625, 0.5, 0.625, 0.5, 0.6562, 0.5, 0.25, 0.5, 0.2188, 0.5, 0.2188, 0.5, 0.25, 0.5, 0.6875, 0.5, 0.6562, 0.5, 0.6562, 0.5, 0.6875, 0.5, 0.2812, 0.5, 0.25, 0.5, 0.25, 0.5, 0.2813, 0.5, 0.7188, 0.5, 0.6875, 0.5, 0.6875, 0.5, 0.7188, 0.5, 0.3125, 0.5, 0.2812, 0.5, 0.2813, 0.5, 0.3125, 0.5, 0.75, 0.5, 0.7188, 0.5, 0.7188, 0.5, 0.75, 0.5, 0.3438, 0.5, 0.3125, 0.5, 0.3125, 0.5, 0.3438, 0.5, 0.7812, 0.5, 0.75, 0.5, 0.75, 0.5, 0.7812, 0.5, 0.375, 0.5, 0.3438, 0.5, 0.3438, 0.5, 0.375, 0.5, 0.8125, 0.5, 0.7812, 0.5, 0.7812, 0.5, 0.8125, 0.5, 0.4062, 0.5, 0.375, 0.5, 0.375, 0.5, 0.4062, 0.5, 0.8438, 0.5, 0.8125, 0.5, 0.8125, 0.5, 0.8438, 0.5, 0.4375, 0.5, 0.4062, 0.5, 0.4062, 0.5, 0.4375, 0.5, 0.03125, 0.5, 0.0, 0.5, 0.0, 0.5, 0.03125, 0.5, 0.875, 0.5, 0.8438, 0.5, 0.8438, 0.5, 0.875, 0.5, 0.4688, 0.5, 0.4375, 0.5, 0.4375, 0.5, 0.4688, 0.5, 0.0625, 0.5, 0.03125, 0.5, 0.03125, 0.5, 0.0625, 0.5, 0.9062, 0.5, 0.875, 0.5, 0.875, 0.5, 0.9062, 0.5, 0.5, 0.5, 0.4688, 0.5, 0.4688, 0.5, 0.5, 0.5, 0.09375, 0.5, 0.0625, 0.5, 0.0625, 0.5, 0.09375, 0.5, 0.9375, 0.5, 0.9062, 0.5, 0.9062, 0.5, 0.9375, 0.5, 0.5312, 0.5, 0.5, 0.5, 0.5, 0.5, 0.5312, 0.5])
me_cylinder_008.update()
me_cube_004 = bpy.data.meshes.new('Cube.004')
me_cube_004.from_pydata([(-0.4136, 0.01422, 2.348), (0.1178, 0.3826, 3.302), (-0.09159, 0.299, 2.334), (0.2879, -0.07865, 2.34), (0.4207, 0.2506, 2.321), (-0.5787, 0.2848, 1.25), (-0.6196, -0.533, 1.583), (0.5233, -0.5692, 1.431), (0.8717, 0.2536, 1.425), (-0.4767, -0.246, 1.952), (0.6063, 0.2327, 1.865), (-0.3111, 0.2694, 1.788), (0.3815, -0.3053, 1.876)], [], [(0, 1, 2), (2, 1, 4), (4, 1, 3), (3, 1, 0), (11, 10, 8, 5), (12, 9, 6, 7), (10, 12, 7, 8), (9, 11, 5, 6), (8, 7, 6, 5), (0, 2, 11, 9), (4, 3, 12, 10), (3, 0, 9, 12), (2, 4, 10, 11)])
_uv = me_cube_004.uv_layers.new(name='UVMap')
_uv.uv.foreach_set('vector', [0.4885, 0.1135, 0.625, 0.25, 0.4885, 0.2954, 0.4885, 0.2954, 0.625, 0.5, 0.4885, 0.5681, 0.4885, 0.5681, 0.625, 0.75, 0.4885, 0.8092, 0.4885, 0.8092, 0.625, 1.0, 0.4885, 1.0, 0.4597, 0.2839, 0.4597, 0.5509, 0.432, 0.5342, 0.432, 0.2728, 0.4597, 0.7942, 0.4597, 1.0, 0.432, 1.0, 0.432, 0.7797, 0.4597, 0.5509, 0.4597, 0.7942, 0.432, 0.7797, 0.432, 0.5342, 0.4597, 0.08472, 0.4597, 0.2839, 0.432, 0.2728, 0.432, 0.05701, 0.432, 0.5342, 0.432, 0.7797, 0.432, 1.0, 0.432, 0.2728, 0.4885, 0.1135, 0.4885, 0.2954, 0.4597, 0.2839, 0.4597, 0.08472, 0.4885, 0.5681, 0.4885, 0.8092, 0.4597, 0.7942, 0.4597, 0.5509, 0.4885, 0.8092, 0.4885, 1.0, 0.4597, 1.0, 0.4597, 0.7942, 0.4885, 0.2954, 0.4885, 0.5681, 0.4597, 0.5509, 0.4597, 0.2839])
me_cube_004.update()
me_cube_005 = bpy.data.meshes.new('Cube.005')
me_cube_005.from_pydata([(-1.0, -1.0, -1.0), (-1.0, -1.0, 0.3573), (-1.0, 1.0, -1.0), (-1.0, 1.0, 0.3573), (1.0, -1.0, -1.0), (1.0, -1.0, 0.3573), (1.0, 1.0, -1.0), (1.0, 1.0, 0.3573), (-1.0, -1.417, -0.3213), (-1.0, 1.0, -0.3213), (1.0, 1.0, -0.3213), (1.0, -1.417, -0.3213)], [], [(8, 1, 3, 9), (9, 3, 7, 10), (10, 7, 5, 11), (11, 5, 1, 8), (2, 6, 4, 0), (7, 3, 1, 5), (4, 11, 8, 0), (6, 10, 11, 4), (2, 9, 10, 6), (0, 8, 9, 2)])
_uv = me_cube_005.uv_layers.new(name='UVMap')
_uv.uv.foreach_set('vector', [0.5, 0.0, 0.625, 0.0, 0.625, 0.25, 0.5, 0.25, 0.5, 0.25, 0.625, 0.25, 0.625, 0.5, 0.5, 0.5, 0.5, 0.5, 0.625, 0.5, 0.625, 0.75, 0.5, 0.75, 0.5, 0.75, 0.625, 0.75, 0.625, 1.0, 0.5, 1.0, 0.125, 0.5, 0.375, 0.5, 0.375, 0.75, 0.125, 0.75, 0.625, 0.5, 0.875, 0.5, 0.875, 0.75, 0.625, 0.75, 0.375, 0.75, 0.5, 0.75, 0.5, 1.0, 0.375, 1.0, 0.375, 0.5, 0.5, 0.5, 0.5, 0.75, 0.375, 0.75, 0.375, 0.25, 0.5, 0.25, 0.5, 0.5, 0.375, 0.5, 0.375, 0.0, 0.5, 0.0, 0.5, 0.25, 0.375, 0.25])
me_cube_005.update()

# ---- curves / text
cu_hornring = bpy.data.curves.new('HornRing', 'CURVE')
cu_hornring.dimensions = '3D'
_sp = cu_hornring.splines.new('POLY'); _sp.points.add(31)
_sp.points.foreach_set('co', [0.09384, 0.8194, -0.9496, 0.0, 0.2509, 0.7719, -0.9525, 0.0, 0.3956, 0.6947, -0.9573, 0.0, 0.5224, 0.5908, -0.9637, 0.0, 0.6265, 0.4642, -0.9715, 0.0, 0.7039, 0.3197, -0.9803, 0.0, 0.7515, 0.163, -0.99, 0.0, 0.7676, 4.757e-08, -1.0, 0.0, 0.7515, -0.163, -1.01, 0.0, 0.7039, -0.3197, -1.02, 0.0, 0.6265, -0.4642, -1.029, 0.0, 0.5224, -0.5908, -1.036, 0.0, 0.3956, -0.6947, -1.043, 0.0, 0.2509, -0.7719, -1.047, 0.0, 0.09384, -0.8194, -1.05, 0.0, -0.06947, -0.8355, -1.051, 0.0, -0.2328, -0.8194, -1.05, 0.0, -0.3898, -0.7719, -1.047, 0.0, -0.5345, -0.6947, -1.043, 0.0, -0.6614, -0.5908, -1.036, 0.0, -0.7655, -0.4642, -1.029, 0.0, -0.8428, -0.3197, -1.02, 0.0, -0.8904, -0.163, -1.01, 0.0, -0.9065, 4.757e-08, -1.0, 0.0, -0.8904, 0.163, -0.99, 0.0, -0.8428, 0.3197, -0.9803, 0.0, -0.7655, 0.4642, -0.9715, 0.0, -0.6614, 0.5908, -0.9637, 0.0, -0.5345, 0.6947, -0.9573, 0.0, -0.3898, 0.7719, -0.9525, 0.0, -0.2328, 0.8194, -0.9496, 0.0, -0.06947, 0.8355, -0.9486, 0.0])
_sp.order_v = 0
_sp.resolution_v = 0
_sp.use_cyclic_u = True
_sp.use_endpoint_u = True
_sp.use_smooth = False
cu_hornring.bevel_resolution = 8
cu_hornring.bevel_depth = 0.227
cu_hornring.fill_mode = 'FULL'

# ---- objects
ob_woodenplane = bpy.data.objects.new('WoodenPlane', me_cube)
ob_metalstrap = bpy.data.objects.new('MetalStrap', me_cylinder_006)
ob_metalstrap_001 = bpy.data.objects.new('MetalStrap.001', me_cylinder_009)
ob_keyhole = bpy.data.objects.new('Keyhole', me_cylinder_001)
ob_keyholebackframe = bpy.data.objects.new('KeyholeBackframe', me_cylinder_002)
ob_goldenrivet = bpy.data.objects.new('GoldenRivet', me_cylinder_003)
ob_metalring = bpy.data.objects.new('MetalRing', me_cylinder)
ob_horn = bpy.data.objects.new('Horn', me_cylinder_008)
ob_hornring = bpy.data.objects.new('HornRing', cu_hornring)
ob_spike = bpy.data.objects.new('Spike', me_cube_004)
ob_ringholder = bpy.data.objects.new('RingHolder', me_cube_005)
ob_reftop = bpy.data.objects.new('RefTop', None)
ob_reffront = bpy.data.objects.new('RefFront', None)

# ---- transforms, parenting, visibility, modifiers, constraints
ob_woodenplane.location = (2.931, 0.05892, 0.07805)
ob_woodenplane.scale = (0.2877, 1.882, 0.09613)
ob_metalstrap.location = (1.057, -0.004848, 1.844)
_m = ob_metalstrap.modifiers.new('Mirror', 'MIRROR')
_m.use_axis = (True, True, False)
_m.use_bisect_axis = (True, True, False)
_m.merge_threshold = 0.39
ob_metalstrap_001.location = (1.057, 0.179, 1.844)
_m = ob_metalstrap_001.modifiers.new('Mirror', 'MIRROR')
_m.use_axis = (True, True, False)
_m.use_bisect_axis = (True, True, False)
_m.merge_threshold = 0.13
ob_keyhole.location = (1.774, -0.01236, 1.826)
ob_keyhole.rotation_euler = (1.571, 1.26, 1.571)
ob_keyhole.scale = (0.3496, 0.3496, -0.3233)
ob_keyholebackframe.location = (1.65, -0.01193, 1.826)
ob_keyholebackframe.rotation_euler = (1.571, 1.26, 1.571)
ob_keyholebackframe.scale = (0.4171, 0.4171, -0.3858)
ob_goldenrivet.location = (2.283, 1.117, 1.745)
ob_goldenrivet.rotation_euler = (1.571, 2.048, 1.571)
ob_goldenrivet.scale = (0.09854, 0.09854, -0.09114)
ob_metalring.location = (0.9975, 1.721, 1.494)
ob_metalring.rotation_euler = (1.571, -0.0, 0.0)
ob_metalring.scale = (0.3394, 0.3394, 0.3394)
_m = ob_metalring.modifiers.new('Solidify', 'SOLIDIFY')
_m.thickness = 0.164
ob_horn.location = (0.9781, 1.708, 2.242)
ob_horn.rotation_euler = (1.571, -0.0, 0.0)
ob_horn.scale = (0.2144, 0.2144, 0.2144)
ob_hornring.location = (0.9781, 1.708, 2.242)
ob_hornring.rotation_euler = (1.571, -0.0, 0.0)
ob_hornring.scale = (0.2144, 0.2144, 0.2144)
ob_spike.location = (1.514, 1.448, 2.331)
ob_spike.rotation_euler = (0.0, -0.0, 0.4363)
ob_spike.scale = (0.2351, 0.2351, 0.2351)
ob_ringholder.location = (1.016, 1.731, 1.747)
ob_ringholder.scale = (-0.136, -0.136, -0.136)
ob_reftop.location = (1.44, 0.0, 0.0)
ob_reftop.rotation_euler = (0.0, -0.0, 1.571)
ob_reftop.empty_display_type = 'IMAGE'
ob_reftop.empty_display_size = 5.0
ob_reffront.location = (0.0, 0.0, 2.0)
ob_reffront.rotation_euler = (1.571, 0.0, 1.571)
ob_reffront.empty_display_type = 'IMAGE'
ob_reffront.empty_display_size = 5.0

# ---- collection membership
col_chest.objects.link(ob_woodenplane)
col_chest.objects.link(ob_metalstrap)
col_chest.objects.link(ob_metalstrap_001)
col_keyhole.objects.link(ob_keyhole)
col_keyhole.objects.link(ob_keyholebackframe)
col_decorations.objects.link(ob_goldenrivet)
col_decorations.objects.link(ob_metalring)
col_decorations.objects.link(ob_horn)
col_decorations.objects.link(ob_hornring)
col_decorations.objects.link(ob_spike)
col_decorations.objects.link(ob_ringholder)
col_refs.objects.link(ob_reftop)
col_refs.objects.link(ob_reffront)

# ---- scene / render settings (as saved in the file)
scene.frame_start = 1; scene.frame_end = 250; scene.frame_set(0)
scene.render.engine = 'BLENDER_EEVEE_NEXT'
scene.cycles.sampling_pattern = 'TABULATED_SOBOL'
bpy.context.view_layer.update()

# ---- added for rendering (the .blend has no active camera and no usable light): camera, sun
cam_auto = bpy.data.cameras.new('AutoCamera')
cam_auto.lens = 50.0
cam_auto.sensor_width = 36.0
cam_auto.clip_end = 1000.0
ob_auto_camera = bpy.data.objects.new('AutoCamera', cam_auto)
scene.collection.objects.link(ob_auto_camera)
ob_auto_camera.location = (7.34225, -6.76441, 6.21284)
ob_auto_camera.rotation_euler = (1.09748, -7.21219e-08, 0.694738)
scene.camera = ob_auto_camera
light_auto_sun = bpy.data.lights.new('AutoSun', 'SUN')
light_auto_sun.energy = 3.0
light_auto_sun.angle = 0.0523599
ob_auto_sun = bpy.data.objects.new('AutoSun', light_auto_sun)
scene.collection.objects.link(ob_auto_sun)
ob_auto_sun.rotation_euler = (0.872665, 0.174533, 0.523599)
bpy.context.view_layer.update()
